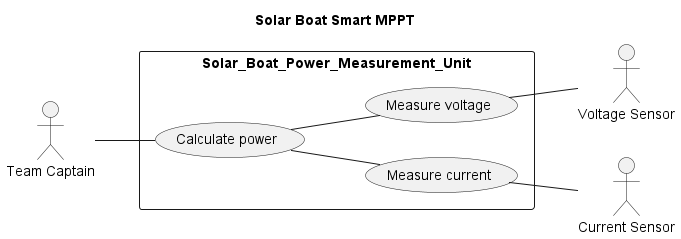

The diagram above was rendered by PlantUML. Its source (embedded in the PNG):
@startuml use case diagram

title Solar Boat Smart MPPT

left to right direction
actor "Team Captain" as tc
actor "Voltage Sensor" as vs
actor "Current Sensor" as cs
rectangle Solar_Boat_Power_Measurement_Unit {
  usecase "Measure voltage" as UC1
  usecase "Measure current" as UC2
  usecase "Calculate power" as UC3
}
UC1 -- vs 
UC2 -- cs
UC3 -- UC1
UC3 -- UC2
tc -- UC3
@enduml